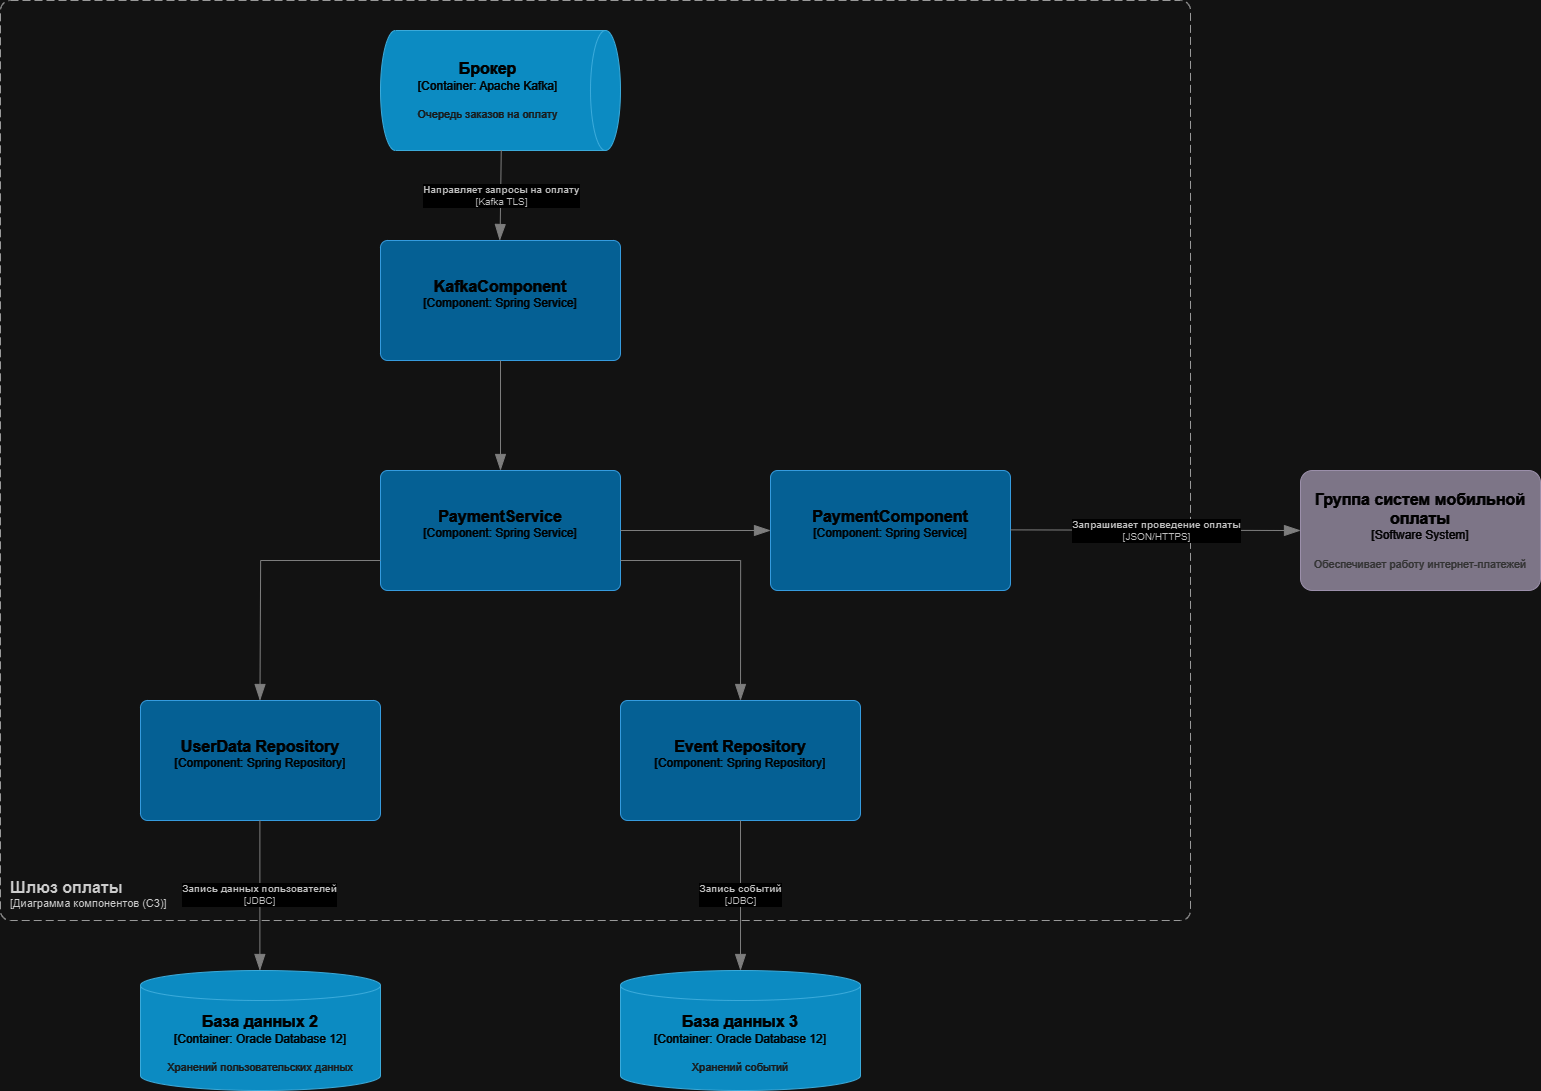

The diagram above was exported from draw.io. Its source (the exported page's mxGraphModel, read from the mxfile embedded in the PNG):
<mxGraphModel dx="3073" dy="1306" grid="1" gridSize="10" guides="1" tooltips="1" connect="1" arrows="1" fold="1" page="1" pageScale="1" pageWidth="827" pageHeight="1169" math="0" shadow="0">
  <root>
    <mxCell id="0" />
    <mxCell id="1" parent="0" />
    <object placeholders="1" c4Name="Брокер" c4Type="Container" c4Technology="Apache Kafka" c4Description="Очередь заказов на оплату" label="&lt;font style=&quot;font-size: 16px&quot;&gt;&lt;b&gt;%c4Name%&lt;/b&gt;&lt;/font&gt;&lt;div&gt;[%c4Type%:&amp;nbsp;%c4Technology%]&lt;/div&gt;&lt;br&gt;&lt;div&gt;&lt;font style=&quot;font-size: 11px&quot;&gt;&lt;font color=&quot;#E6E6E6&quot;&gt;%c4Description%&lt;/font&gt;&lt;/div&gt;" id="RHqmhQA2eTRlml-cHnT5-1">
      <mxCell style="shape=cylinder3;size=15;direction=south;whiteSpace=wrap;html=1;boundedLbl=1;rounded=0;labelBackgroundColor=none;fillColor=#23A2D9;fontSize=12;fontColor=#ffffff;align=center;strokeColor=#0E7DAD;metaEdit=1;points=[[0.5,0,0],[1,0.25,0],[1,0.5,0],[1,0.75,0],[0.5,1,0],[0,0.75,0],[0,0.5,0],[0,0.25,0]];resizable=0;" vertex="1" parent="1">
        <mxGeometry x="280" y="180" width="240" height="120" as="geometry" />
      </mxCell>
    </object>
    <object placeholders="1" c4Name="KafkaComponent" c4Type="Component" c4Technology="Spring Service" c4Description="" label="&lt;font style=&quot;font-size: 16px&quot;&gt;&lt;b&gt;%c4Name%&lt;/b&gt;&lt;/font&gt;&lt;div&gt;[%c4Type%: %c4Technology%]&lt;/div&gt;&lt;br&gt;&lt;div&gt;&lt;font style=&quot;font-size: 11px&quot;&gt;%c4Description%&lt;/font&gt;&lt;/div&gt;" id="RHqmhQA2eTRlml-cHnT5-2">
      <mxCell style="rounded=1;whiteSpace=wrap;html=1;labelBackgroundColor=none;fillColor=#63BEF2;fontColor=#ffffff;align=center;arcSize=6;strokeColor=#2086C9;metaEdit=1;resizable=0;points=[[0.25,0,0],[0.5,0,0],[0.75,0,0],[1,0.25,0],[1,0.5,0],[1,0.75,0],[0.75,1,0],[0.5,1,0],[0.25,1,0],[0,0.75,0],[0,0.5,0],[0,0.25,0]];" vertex="1" parent="1">
        <mxGeometry x="280" y="390" width="240" height="120" as="geometry" />
      </mxCell>
    </object>
    <object placeholders="1" c4Name="PaymentService" c4Type="Component" c4Technology="Spring Service" c4Description="" label="&lt;font style=&quot;font-size: 16px&quot;&gt;&lt;b&gt;%c4Name%&lt;/b&gt;&lt;/font&gt;&lt;div&gt;[%c4Type%: %c4Technology%]&lt;/div&gt;&lt;br&gt;&lt;div&gt;&lt;font style=&quot;font-size: 11px&quot;&gt;%c4Description%&lt;/font&gt;&lt;/div&gt;" id="RHqmhQA2eTRlml-cHnT5-4">
      <mxCell style="rounded=1;whiteSpace=wrap;html=1;labelBackgroundColor=none;fillColor=#63BEF2;fontColor=#ffffff;align=center;arcSize=6;strokeColor=#2086C9;metaEdit=1;resizable=0;points=[[0.25,0,0],[0.5,0,0],[0.75,0,0],[1,0.25,0],[1,0.5,0],[1,0.75,0],[0.75,1,0],[0.5,1,0],[0.25,1,0],[0,0.75,0],[0,0.5,0],[0,0.25,0]];" vertex="1" parent="1">
        <mxGeometry x="280" y="620" width="240" height="120" as="geometry" />
      </mxCell>
    </object>
    <object placeholders="1" c4Name="PaymentComponent" c4Type="Component" c4Technology="Spring Service" c4Description="" label="&lt;font style=&quot;font-size: 16px&quot;&gt;&lt;b&gt;%c4Name%&lt;/b&gt;&lt;/font&gt;&lt;div&gt;[%c4Type%: %c4Technology%]&lt;/div&gt;&lt;br&gt;&lt;div&gt;&lt;font style=&quot;font-size: 11px&quot;&gt;%c4Description%&lt;/font&gt;&lt;/div&gt;" id="RHqmhQA2eTRlml-cHnT5-5">
      <mxCell style="rounded=1;whiteSpace=wrap;html=1;labelBackgroundColor=none;fillColor=#63BEF2;fontColor=#ffffff;align=center;arcSize=6;strokeColor=#2086C9;metaEdit=1;resizable=0;points=[[0.25,0,0],[0.5,0,0],[0.75,0,0],[1,0.25,0],[1,0.5,0],[1,0.75,0],[0.75,1,0],[0.5,1,0],[0.25,1,0],[0,0.75,0],[0,0.5,0],[0,0.25,0]];" vertex="1" parent="1">
        <mxGeometry x="670" y="620" width="240" height="120" as="geometry" />
      </mxCell>
    </object>
    <object placeholders="1" c4Name="UserData Repository" c4Type="Component" c4Technology="Spring Repository" c4Description="" label="&lt;font style=&quot;font-size: 16px&quot;&gt;&lt;b&gt;%c4Name%&lt;/b&gt;&lt;/font&gt;&lt;div&gt;[%c4Type%: %c4Technology%]&lt;/div&gt;&lt;br&gt;&lt;div&gt;&lt;font style=&quot;font-size: 11px&quot;&gt;%c4Description%&lt;/font&gt;&lt;/div&gt;" id="RHqmhQA2eTRlml-cHnT5-6">
      <mxCell style="rounded=1;whiteSpace=wrap;html=1;labelBackgroundColor=none;fillColor=#63BEF2;fontColor=#ffffff;align=center;arcSize=6;strokeColor=#2086C9;metaEdit=1;resizable=0;points=[[0.25,0,0],[0.5,0,0],[0.75,0,0],[1,0.25,0],[1,0.5,0],[1,0.75,0],[0.75,1,0],[0.5,1,0],[0.25,1,0],[0,0.75,0],[0,0.5,0],[0,0.25,0]];" vertex="1" parent="1">
        <mxGeometry x="40" y="850" width="240" height="120" as="geometry" />
      </mxCell>
    </object>
    <object placeholders="1" c4Name="Event Repository" c4Type="Component" c4Technology="Spring Repository" c4Description="" label="&lt;font style=&quot;font-size: 16px&quot;&gt;&lt;b&gt;%c4Name%&lt;/b&gt;&lt;/font&gt;&lt;div&gt;[%c4Type%: %c4Technology%]&lt;/div&gt;&lt;br&gt;&lt;div&gt;&lt;font style=&quot;font-size: 11px&quot;&gt;%c4Description%&lt;/font&gt;&lt;/div&gt;" id="RHqmhQA2eTRlml-cHnT5-7">
      <mxCell style="rounded=1;whiteSpace=wrap;html=1;labelBackgroundColor=none;fillColor=#63BEF2;fontColor=#ffffff;align=center;arcSize=6;strokeColor=#2086C9;metaEdit=1;resizable=0;points=[[0.25,0,0],[0.5,0,0],[0.75,0,0],[1,0.25,0],[1,0.5,0],[1,0.75,0],[0.75,1,0],[0.5,1,0],[0.25,1,0],[0,0.75,0],[0,0.5,0],[0,0.25,0]];" vertex="1" parent="1">
        <mxGeometry x="520" y="850" width="240" height="120" as="geometry" />
      </mxCell>
    </object>
    <object placeholders="1" c4Name="База данных 2" c4Type="Container" c4Technology="Oracle Database 12" c4Description="Хранений пользовательских данных" label="&lt;font style=&quot;font-size: 16px&quot;&gt;&lt;b&gt;%c4Name%&lt;/b&gt;&lt;/font&gt;&lt;div&gt;[%c4Type%:&amp;nbsp;%c4Technology%]&lt;/div&gt;&lt;br&gt;&lt;div&gt;&lt;font style=&quot;font-size: 11px&quot;&gt;&lt;font color=&quot;#E6E6E6&quot;&gt;%c4Description%&lt;/font&gt;&lt;/div&gt;" id="RHqmhQA2eTRlml-cHnT5-8">
      <mxCell style="shape=cylinder3;size=15;whiteSpace=wrap;html=1;boundedLbl=1;rounded=0;labelBackgroundColor=none;fillColor=#23A2D9;fontSize=12;fontColor=#ffffff;align=center;strokeColor=#0E7DAD;metaEdit=1;points=[[0.5,0,0],[1,0.25,0],[1,0.5,0],[1,0.75,0],[0.5,1,0],[0,0.75,0],[0,0.5,0],[0,0.25,0]];resizable=0;" vertex="1" parent="1">
        <mxGeometry x="40" y="1120" width="240" height="120" as="geometry" />
      </mxCell>
    </object>
    <object placeholders="1" c4Name="База данных 3" c4Type="Container" c4Technology="Oracle Database 12" c4Description="Хранений событий" label="&lt;font style=&quot;font-size: 16px&quot;&gt;&lt;b&gt;%c4Name%&lt;/b&gt;&lt;/font&gt;&lt;div&gt;[%c4Type%:&amp;nbsp;%c4Technology%]&lt;/div&gt;&lt;br&gt;&lt;div&gt;&lt;font style=&quot;font-size: 11px&quot;&gt;&lt;font color=&quot;#E6E6E6&quot;&gt;%c4Description%&lt;/font&gt;&lt;/div&gt;" id="RHqmhQA2eTRlml-cHnT5-9">
      <mxCell style="shape=cylinder3;size=15;whiteSpace=wrap;html=1;boundedLbl=1;rounded=0;labelBackgroundColor=none;fillColor=#23A2D9;fontSize=12;fontColor=#ffffff;align=center;strokeColor=#0E7DAD;metaEdit=1;points=[[0.5,0,0],[1,0.25,0],[1,0.5,0],[1,0.75,0],[0.5,1,0],[0,0.75,0],[0,0.5,0],[0,0.25,0]];resizable=0;" vertex="1" parent="1">
        <mxGeometry x="520" y="1120" width="240" height="120" as="geometry" />
      </mxCell>
    </object>
    <object placeholders="1" c4Name="Группа систем мобильной оплаты" c4Type="Software System" c4Description="Обеспечивает работу интернет-платежей" label="&lt;font style=&quot;font-size: 16px&quot;&gt;&lt;b&gt;%c4Name%&lt;/b&gt;&lt;/font&gt;&lt;div&gt;[%c4Type%]&lt;/div&gt;&lt;br&gt;&lt;div&gt;&lt;font style=&quot;font-size: 11px&quot;&gt;&lt;font color=&quot;#cccccc&quot;&gt;%c4Description%&lt;/font&gt;&lt;/div&gt;" id="RHqmhQA2eTRlml-cHnT5-10">
      <mxCell style="rounded=1;whiteSpace=wrap;html=1;labelBackgroundColor=none;fillColor=#8C8496;fontColor=#ffffff;align=center;arcSize=10;strokeColor=#736782;metaEdit=1;resizable=0;points=[[0.25,0,0],[0.5,0,0],[0.75,0,0],[1,0.25,0],[1,0.5,0],[1,0.75,0],[0.75,1,0],[0.5,1,0],[0.25,1,0],[0,0.75,0],[0,0.5,0],[0,0.25,0]];" vertex="1" parent="1">
        <mxGeometry x="1200" y="620" width="240" height="120" as="geometry" />
      </mxCell>
    </object>
    <object placeholders="1" c4Name="Шлюз оплаты" c4Type="SystemScopeBoundary" c4Application="Диаграмма компонентов (C3)" label="&lt;font style=&quot;font-size: 16px&quot;&gt;&lt;b&gt;&lt;div style=&quot;text-align: left&quot;&gt;%c4Name%&lt;/div&gt;&lt;/b&gt;&lt;/font&gt;&lt;div style=&quot;text-align: left&quot;&gt;[%c4Application%]&lt;/div&gt;" id="RHqmhQA2eTRlml-cHnT5-11">
      <mxCell style="rounded=1;fontSize=11;whiteSpace=wrap;html=1;dashed=1;arcSize=20;fillColor=none;strokeColor=#666666;fontColor=#333333;labelBackgroundColor=none;align=left;verticalAlign=bottom;labelBorderColor=none;spacingTop=0;spacing=10;dashPattern=8 4;metaEdit=1;rotatable=0;perimeter=rectanglePerimeter;noLabel=0;labelPadding=0;allowArrows=0;connectable=0;expand=0;recursiveResize=0;editable=1;pointerEvents=0;absoluteArcSize=1;points=[[0.25,0,0],[0.5,0,0],[0.75,0,0],[1,0.25,0],[1,0.5,0],[1,0.75,0],[0.75,1,0],[0.5,1,0],[0.25,1,0],[0,0.75,0],[0,0.5,0],[0,0.25,0]];" vertex="1" parent="1">
        <mxGeometry x="-100" y="150" width="1190" height="920" as="geometry" />
      </mxCell>
    </object>
    <object placeholders="1" c4Type="Relationship" c4Technology="Kafka TLS" c4Description="Направляет запросы на оплату" label="&lt;div style=&quot;text-align: left&quot;&gt;&lt;div style=&quot;text-align: center&quot;&gt;&lt;b&gt;%c4Description%&lt;/b&gt;&lt;/div&gt;&lt;div style=&quot;text-align: center&quot;&gt;[%c4Technology%]&lt;/div&gt;&lt;/div&gt;" id="RHqmhQA2eTRlml-cHnT5-12">
      <mxCell style="endArrow=blockThin;html=1;fontSize=10;fontColor=#404040;strokeWidth=1;endFill=1;strokeColor=#828282;elbow=vertical;metaEdit=1;endSize=14;startSize=14;jumpStyle=arc;jumpSize=16;rounded=0;edgeStyle=orthogonalEdgeStyle;exitX=0.996;exitY=0.577;exitDx=0;exitDy=0;exitPerimeter=0;" edge="1" parent="1">
        <mxGeometry width="240" relative="1" as="geometry">
          <mxPoint x="400.7600000000002" y="299.5200000000001" as="sourcePoint" />
          <mxPoint x="399.24" y="390" as="targetPoint" />
          <Array as="points">
            <mxPoint x="400.24" y="345" />
            <mxPoint x="399.24" y="345" />
          </Array>
        </mxGeometry>
      </mxCell>
    </object>
    <object placeholders="1" c4Type="Relationship" id="RHqmhQA2eTRlml-cHnT5-13">
      <mxCell style="endArrow=blockThin;html=1;fontSize=10;fontColor=#404040;strokeWidth=1;endFill=1;strokeColor=#828282;elbow=vertical;metaEdit=1;endSize=14;startSize=14;jumpStyle=arc;jumpSize=16;rounded=0;edgeStyle=orthogonalEdgeStyle;exitX=0.5;exitY=1;exitDx=0;exitDy=0;exitPerimeter=0;entryX=0.5;entryY=0;entryDx=0;entryDy=0;entryPerimeter=0;" edge="1" parent="1" source="RHqmhQA2eTRlml-cHnT5-2" target="RHqmhQA2eTRlml-cHnT5-4">
        <mxGeometry width="240" relative="1" as="geometry">
          <mxPoint x="220" y="480" as="sourcePoint" />
          <mxPoint x="460" y="480" as="targetPoint" />
        </mxGeometry>
      </mxCell>
    </object>
    <object placeholders="1" c4Type="Relationship" id="RHqmhQA2eTRlml-cHnT5-14">
      <mxCell style="endArrow=blockThin;html=1;fontSize=10;fontColor=#404040;strokeWidth=1;endFill=1;strokeColor=#828282;elbow=vertical;metaEdit=1;endSize=14;startSize=14;jumpStyle=arc;jumpSize=16;rounded=0;edgeStyle=orthogonalEdgeStyle;exitX=1;exitY=0.5;exitDx=0;exitDy=0;exitPerimeter=0;entryX=0;entryY=0.5;entryDx=0;entryDy=0;entryPerimeter=0;" edge="1" parent="1" source="RHqmhQA2eTRlml-cHnT5-4" target="RHqmhQA2eTRlml-cHnT5-5">
        <mxGeometry width="240" relative="1" as="geometry">
          <mxPoint x="570" y="640" as="sourcePoint" />
          <mxPoint x="570" y="750" as="targetPoint" />
        </mxGeometry>
      </mxCell>
    </object>
    <object placeholders="1" c4Type="Relationship" id="RHqmhQA2eTRlml-cHnT5-15">
      <mxCell style="endArrow=blockThin;html=1;fontSize=10;fontColor=#404040;strokeWidth=1;endFill=1;strokeColor=#828282;elbow=vertical;metaEdit=1;endSize=14;startSize=14;jumpStyle=arc;jumpSize=16;rounded=0;edgeStyle=orthogonalEdgeStyle;exitX=1;exitY=0.75;exitDx=0;exitDy=0;exitPerimeter=0;entryX=0.5;entryY=0;entryDx=0;entryDy=0;entryPerimeter=0;" edge="1" parent="1" source="RHqmhQA2eTRlml-cHnT5-4" target="RHqmhQA2eTRlml-cHnT5-7">
        <mxGeometry width="240" relative="1" as="geometry">
          <mxPoint x="570" y="700" as="sourcePoint" />
          <mxPoint x="570" y="810" as="targetPoint" />
        </mxGeometry>
      </mxCell>
    </object>
    <object placeholders="1" c4Type="Relationship" id="RHqmhQA2eTRlml-cHnT5-16">
      <mxCell style="endArrow=blockThin;html=1;fontSize=10;fontColor=#404040;strokeWidth=1;endFill=1;strokeColor=#828282;elbow=vertical;metaEdit=1;endSize=14;startSize=14;jumpStyle=arc;jumpSize=16;rounded=0;edgeStyle=orthogonalEdgeStyle;exitX=0;exitY=0.75;exitDx=0;exitDy=0;exitPerimeter=0;entryX=0.5;entryY=0;entryDx=0;entryDy=0;entryPerimeter=0;" edge="1" parent="1" source="RHqmhQA2eTRlml-cHnT5-4">
        <mxGeometry width="240" relative="1" as="geometry">
          <mxPoint x="159.47000000000003" y="740" as="sourcePoint" />
          <mxPoint x="159.47000000000003" y="850" as="targetPoint" />
        </mxGeometry>
      </mxCell>
    </object>
    <object placeholders="1" c4Type="Relationship" c4Technology="JSON/HTTPS" c4Description="Запрашивает проведение оплаты" label="&lt;div style=&quot;text-align: left&quot;&gt;&lt;div style=&quot;text-align: center&quot;&gt;&lt;b&gt;%c4Description%&lt;/b&gt;&lt;/div&gt;&lt;div style=&quot;text-align: center&quot;&gt;[%c4Technology%]&lt;/div&gt;&lt;/div&gt;" id="RHqmhQA2eTRlml-cHnT5-17">
      <mxCell style="endArrow=blockThin;html=1;fontSize=10;fontColor=#404040;strokeWidth=1;endFill=1;strokeColor=#828282;elbow=vertical;metaEdit=1;endSize=14;startSize=14;jumpStyle=arc;jumpSize=16;rounded=0;edgeStyle=orthogonalEdgeStyle;entryX=0;entryY=0.5;entryDx=0;entryDy=0;entryPerimeter=0;" edge="1" parent="1" target="RHqmhQA2eTRlml-cHnT5-10">
        <mxGeometry width="240" relative="1" as="geometry">
          <mxPoint x="910" y="679.38" as="sourcePoint" />
          <mxPoint x="1150" y="679.38" as="targetPoint" />
        </mxGeometry>
      </mxCell>
    </object>
    <object placeholders="1" c4Type="Relationship" c4Technology="JDBC" c4Description="Запись событий" label="&lt;div style=&quot;text-align: left&quot;&gt;&lt;div style=&quot;text-align: center&quot;&gt;&lt;b&gt;%c4Description%&lt;/b&gt;&lt;/div&gt;&lt;div style=&quot;text-align: center&quot;&gt;[%c4Technology%]&lt;/div&gt;&lt;/div&gt;" id="RHqmhQA2eTRlml-cHnT5-18">
      <mxCell style="endArrow=blockThin;html=1;fontSize=10;fontColor=#404040;strokeWidth=1;endFill=1;strokeColor=#828282;elbow=vertical;metaEdit=1;endSize=14;startSize=14;jumpStyle=arc;jumpSize=16;rounded=0;edgeStyle=orthogonalEdgeStyle;exitX=0.5;exitY=1;exitDx=0;exitDy=0;exitPerimeter=0;entryX=0.5;entryY=0;entryDx=0;entryDy=0;entryPerimeter=0;" edge="1" parent="1" source="RHqmhQA2eTRlml-cHnT5-7" target="RHqmhQA2eTRlml-cHnT5-9">
        <mxGeometry width="240" relative="1" as="geometry">
          <mxPoint x="390" y="1120" as="sourcePoint" />
          <mxPoint x="630" y="1120" as="targetPoint" />
        </mxGeometry>
      </mxCell>
    </object>
    <object placeholders="1" c4Type="Relationship" c4Technology="JDBC" c4Description="Запись данных пользователей" label="&lt;div style=&quot;text-align: left&quot;&gt;&lt;div style=&quot;text-align: center&quot;&gt;&lt;b&gt;%c4Description%&lt;/b&gt;&lt;/div&gt;&lt;div style=&quot;text-align: center&quot;&gt;[%c4Technology%]&lt;/div&gt;&lt;/div&gt;" id="RHqmhQA2eTRlml-cHnT5-19">
      <mxCell style="endArrow=blockThin;html=1;fontSize=10;fontColor=#404040;strokeWidth=1;endFill=1;strokeColor=#828282;elbow=vertical;metaEdit=1;endSize=14;startSize=14;jumpStyle=arc;jumpSize=16;rounded=0;edgeStyle=orthogonalEdgeStyle;exitX=0.5;exitY=1;exitDx=0;exitDy=0;exitPerimeter=0;entryX=0.5;entryY=0;entryDx=0;entryDy=0;entryPerimeter=0;" edge="1" parent="1">
        <mxGeometry width="240" relative="1" as="geometry">
          <mxPoint x="159.38" y="970" as="sourcePoint" />
          <mxPoint x="159.38" y="1120" as="targetPoint" />
        </mxGeometry>
      </mxCell>
    </object>
  </root>
</mxGraphModel>